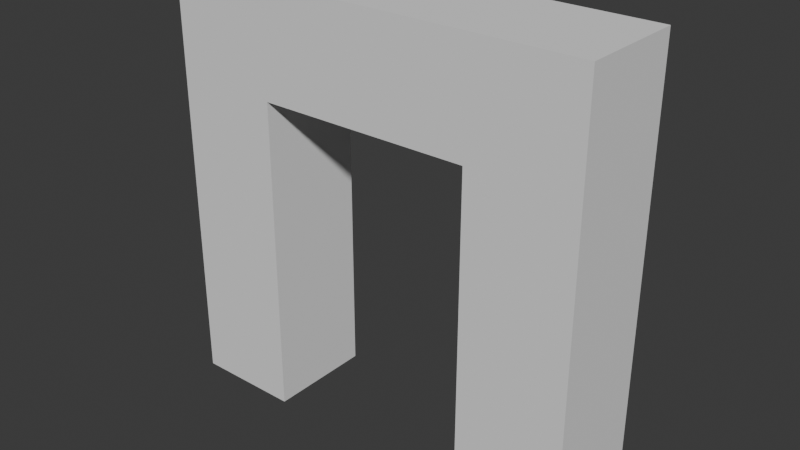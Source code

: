 # Source: door_4x4x1.blend  (saved by Blender 4.1.24; exported with 4.5.12 LTS)
import bpy
from mathutils import Matrix  # noqa: F401  (used for matrix-valued properties, if any)

bpy.ops.wm.read_factory_settings(use_empty=True)
scene = bpy.context.scene
scene.name = 'Scene'

# ---- collections
col_collection = bpy.data.collections.new('Collection'); scene.collection.children.link(col_collection)

# ---- world
world_world = bpy.data.worlds.new('World'); scene.world = world_world
world_world.use_nodes = True; world_world.node_tree.nodes.clear()
_N = world_world.node_tree.nodes; _L = world_world.node_tree.links
n0 = _N.new('ShaderNodeOutputWorld'); n0.name = 'World Output'; n0.location = (300, 300)
n1 = _N.new('ShaderNodeBackground'); n1.name = 'Background'; n1.location = (10, 300)
n1.inputs[0].default_value = (0.05088, 0.05088, 0.05088, 1.0)
_L.new(n1.outputs[0], n0.inputs[0])
n0.is_active_output = True
world_world.color = (0.05088, 0.05088, 0.05088)
world_world.use_sun_shadow = False
world_world.sun_shadow_jitter_overblur = 0.0

# ---- meshes
me_cube_001 = bpy.data.meshes.new('Cube.001')
me_cube_001.from_pydata([(-2.0, -2.235e-08, 2.0), (-2.0, 1.0, 2.0), (2.0, -2.235e-08, -2.0), (2.0, -2.235e-08, 2.0), (2.0, 1.0, -2.0), (2.0, 1.0, 2.0), (1.0, 1.0, -2.0), (-1.0, 1.0, 2.0), (1.0, 1.0, 2.0), (-1.0, -2.235e-08, -2.0), (1.0, -2.235e-08, -2.0), (1.0, -2.235e-08, 2.0), (-1.0, -2.235e-08, 2.0), (-2.0, -2.235e-08, -2.0), (-2.0, -2.235e-08, 1.0), (-2.0, 1.0, 1.0), (-2.0, 1.0, -2.0), (2.0, 1.0, 1.0), (2.0, -2.235e-08, 1.0), (1.0, -2.235e-08, 1.0), (-1.0, -2.235e-08, 1.0), (-1.0, 1.0, -2.0), (-1.0, 1.0, 1.0), (1.0, 1.0, 1.0)], [], [(14, 0, 1, 15), (23, 8, 5, 17), (17, 5, 3, 18), (20, 12, 0, 14), (6, 4, 2, 10), (7, 1, 0, 12), (5, 8, 11, 3), (8, 7, 12, 11), (16, 21, 9, 13), (18, 3, 11, 19), (19, 11, 12, 20), (15, 1, 7, 22), (22, 7, 8, 23), (16, 15, 22, 21), (2, 18, 19, 10), (9, 20, 14, 13), (4, 17, 18, 2), (6, 23, 17, 4), (13, 14, 15, 16)])
_uv = me_cube_001.uv_layers.new(name='UVMap')
_uv.uv.foreach_set('vector', [0.3674, 0.75, 0.3674, 1.0, 0.1674, 1.0, 0.1674, 0.75, 0.2501, 0.7499, 0.2501, 0.9999, 0.0001001, 0.9999, 0.0001, 0.75, 0.4129, 0.75, 0.4129, 1.0, 0.2129, 1.0, 0.2129, 0.75, 0.2501, 0.75, 0.2501, 0.9999, 0.0001001, 0.9999, 0.0001001, 0.75, 0.3125, 0.5, 0.375, 0.5, 0.375, 0.75, 0.3125, 0.75, 0.8125, 0.5, 0.875, 0.5, 0.875, 0.75, 0.8125, 0.75, 0.625, 0.5, 0.6875, 0.5, 0.6875, 0.75, 0.625, 0.75, 0.6875, 0.5, 0.8125, 0.5, 0.8125, 0.75, 0.6875, 0.75, 0.125, 0.5, 0.1875, 0.5, 0.1875, 0.75, 0.125, 0.75, 0.9999, 0.7499, 0.9999, 0.9999, 0.75, 0.9999, 0.7499, 0.7499, 0.7499, 0.7499, 0.75, 0.9999, 0.2501, 0.9999, 0.2501, 0.75, 0.9999, 0.7499, 0.9999, 0.9999, 0.75, 0.9999, 0.7499, 0.7499, 0.7499, 0.7499, 0.75, 0.9999, 0.2501, 0.9999, 0.2501, 0.7499, 0.9999, 9.99e-05, 0.9999, 0.7499, 0.7499, 0.7499, 0.7499, 9.996e-05, 0.9999, 0.0001, 0.9999, 0.7499, 0.7499, 0.7499, 0.7499, 0.0001, 0.25, 0.0001001, 0.2501, 0.75, 0.0001001, 0.75, 9.999e-05, 0.0001001, 0.2537, 1.937e-05, 0.2537, 0.75, 0.187, 0.75, 0.187, 1.937e-05, 0.25, 0.0001001, 0.2501, 0.7499, 0.0001, 0.75, 9.996e-05, 0.0001001, 0.3349, 1.937e-05, 0.3349, 0.75, 0.2683, 0.75, 0.2683, 1.937e-05])
me_cube_001.update()
me_cube_002 = bpy.data.meshes.new('Cube.002')
me_cube_002.from_pydata([(1.0, 1.0, -2.0), (-1.0, -2.235e-08, -2.0), (1.0, -2.235e-08, -2.0), (1.0, -2.235e-08, 1.0), (-1.0, -2.235e-08, 1.0), (-1.0, 1.0, -2.0), (-1.0, 1.0, 1.0), (1.0, 1.0, 1.0)], [], [(6, 7, 3, 4), (1, 5, 6, 4), (2, 3, 7, 0)])
_uv = me_cube_002.uv_layers.new(name='UVMap')
_uv.uv.foreach_set('vector', [0.7499, 0.7499, 0.2501, 0.7499, 0.7499, 0.7499, 0.2501, 0.75, 0.4439, 0.0001001, 0.5561, 9.996e-05, 0.5561, 0.7499, 0.4439, 0.75, 0.5561, 0.0001, 0.5561, 0.7499, 0.4439, 0.7499, 0.4439, 0.0001001])
me_cube_002.update()

# ---- objects
ob_doorext = bpy.data.objects.new('DoorExt', me_cube_001)
ob_doorint = bpy.data.objects.new('DoorInt', me_cube_002)

# ---- transforms, parenting, visibility, modifiers, constraints
ob_doorext.location = (0.0, 0.0, 0.0)
ob_doorint.location = (0.0, 0.0, 0.0)

# ---- collection membership
col_collection.objects.link(ob_doorext)
col_collection.objects.link(ob_doorint)

# ---- scene / render settings (as saved in the file)
scene.frame_start = 1; scene.frame_end = 250; scene.frame_set(1)
scene.render.engine = 'BLENDER_EEVEE_NEXT'
scene.cycles.sampling_pattern = 'TABULATED_SOBOL'
scene.eevee.ray_tracing_options.trace_max_roughness = 0.0
bpy.context.view_layer.update()

# ---- added for rendering (the .blend has no active camera and no usable light): camera, sun
cam_auto = bpy.data.cameras.new('AutoCamera')
cam_auto.lens = 50.0
cam_auto.sensor_width = 36.0
cam_auto.clip_end = 1000.0
ob_auto_camera = bpy.data.objects.new('AutoCamera', cam_auto)
scene.collection.objects.link(ob_auto_camera)
ob_auto_camera.location = (5.31501, -5.87801, 4.25201)
ob_auto_camera.rotation_euler = (1.09748, -7.21219e-08, 0.694738)
scene.camera = ob_auto_camera
light_auto_sun = bpy.data.lights.new('AutoSun', 'SUN')
light_auto_sun.energy = 3.0
light_auto_sun.angle = 0.0523599
ob_auto_sun = bpy.data.objects.new('AutoSun', light_auto_sun)
scene.collection.objects.link(ob_auto_sun)
ob_auto_sun.rotation_euler = (0.872665, 0.174533, 0.523599)
bpy.context.view_layer.update()
